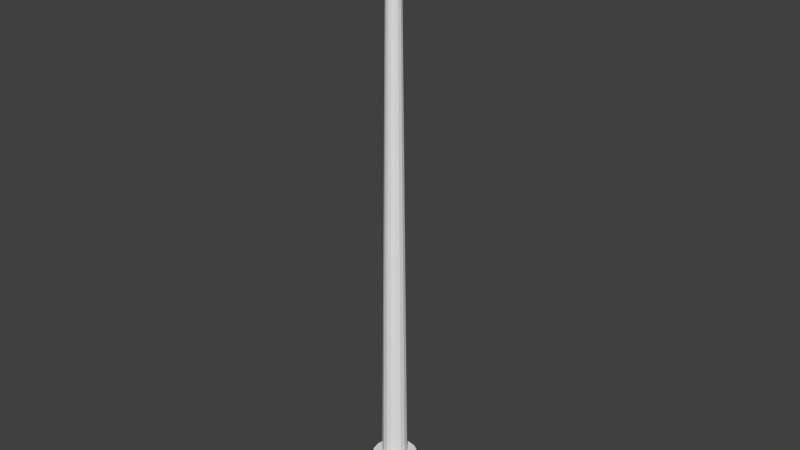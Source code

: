 # Source: eolienne.blend  (saved by Blender 2.69.0; exported with 4.5.12 LTS)
import bpy
from mathutils import Matrix  # noqa: F401  (used for matrix-valued properties, if any)

bpy.ops.wm.read_factory_settings(use_empty=True)
scene = bpy.context.scene
scene.name = 'Scene'

# ---- collections
col_collection_1 = bpy.data.collections.new('Collection 1'); scene.collection.children.link(col_collection_1)

# ---- world
world_world = bpy.data.worlds.new('World'); scene.world = world_world
world_world.color = (0.05088, 0.05088, 0.05088)
world_world.use_sun_shadow = False
world_world.sun_shadow_jitter_overblur = 0.0
world_world.cycles.sampling_method = 'MANUAL'
world_world.cycles.sample_map_resolution = 256

# ---- meshes
me_cylinder_001 = bpy.data.meshes.new('Cylinder.001')
me_cylinder_001.from_pydata([(0.693, -1.036e-07, 25.99), (1.26, 9.212e-08, 25.99), (0.693, 0.1549, 25.96), (1.26, 0.1549, 25.96), (0.693, 0.2863, 25.87), (1.26, 0.2863, 25.87), (0.693, 0.374, 25.74), (1.26, 0.374, 25.74), (0.693, 0.4048, 25.59), (1.26, 0.4048, 25.59), (0.693, 0.374, 25.43), (1.26, 0.374, 25.43), (0.693, 0.2863, 25.3), (1.26, 0.2863, 25.3), (0.693, 0.1549, 25.21), (1.26, 0.1549, 25.21), (0.693, -4.247e-08, 25.18), (1.26, 1.532e-07, 25.18), (0.693, -0.1549, 25.21), (1.26, -0.1549, 25.21), (0.693, -0.2863, 25.3), (1.26, -0.2863, 25.3), (0.693, -0.374, 25.43), (1.26, -0.374, 25.43), (0.693, -0.4048, 25.59), (1.26, -0.4048, 25.59), (0.693, -0.374, 25.74), (1.26, -0.374, 25.74), (0.693, -0.2863, 25.87), (1.26, -0.2863, 25.87), (0.693, -0.1549, 25.96), (1.26, -0.1549, 25.96), (1.425, 2.168e-07, 25.94), (1.425, 0.1351, 25.91), (1.425, 0.2497, 25.84), (1.425, 0.3262, 25.72), (1.425, 0.3531, 25.59), (1.425, 0.3262, 25.45), (1.425, 0.2497, 25.34), (1.425, 0.1351, 25.26), (1.425, 2.701e-07, 25.23), (1.425, -0.1351, 25.26), (1.425, -0.2497, 25.34), (1.425, -0.3262, 25.45), (1.425, -0.3531, 25.59), (1.425, -0.3262, 25.72), (1.425, -0.2497, 25.84), (1.425, -0.1351, 25.91), (1.621, 2.798e-07, 25.85), (1.621, 0.1012, 25.83), (1.621, 0.187, 25.77), (1.621, 0.2443, 25.69), (1.621, 0.2644, 25.59), (1.621, 0.2443, 25.49), (1.621, 0.187, 25.4), (1.621, 0.1012, 25.34), (1.621, 3.197e-07, 25.32), (1.621, -0.1012, 25.34), (1.621, -0.187, 25.4), (1.621, -0.2443, 25.49), (1.621, -0.2644, 25.59), (1.621, -0.2443, 25.69), (1.621, -0.187, 25.77), (1.621, -0.1012, 25.83), (1.767, 3.721e-07, 25.75), (1.767, 0.06032, 25.73), (1.767, 0.1115, 25.7), (1.767, 0.1456, 25.65), (1.767, 0.1576, 25.59), (1.767, 0.1456, 25.53), (1.767, 0.1115, 25.48), (1.767, 0.06032, 25.44), (1.767, 3.959e-07, 25.43), (1.767, -0.06032, 25.44), (1.767, -0.1115, 25.48), (1.767, -0.1456, 25.53), (1.767, -0.1576, 25.59), (1.767, -0.1456, 25.65), (1.767, -0.1115, 25.7), (1.767, -0.06032, 25.73), (1.876, 4.11e-07, 25.62), (1.876, 0.01188, 25.62), (1.876, 0.02195, 25.61), (1.876, 0.02868, 25.6), (1.876, 0.03104, 25.59), (1.876, 0.02868, 25.58), (1.876, 0.02195, 25.57), (1.876, 0.01188, 25.56), (1.876, 4.157e-07, 25.56), (1.876, -0.01188, 25.56), (1.876, -0.02195, 25.57), (1.876, -0.02868, 25.58), (1.876, -0.03104, 25.59), (1.876, -0.02868, 25.6), (1.876, -0.02195, 25.61), (1.876, -0.01188, 25.62), (-1.282, -0.2948, 25.0), (-1.282, 0.2948, 25.0), (0.7184, 0.2948, 25.0), (0.7184, -0.2948, 25.0), (-1.282, -0.5, 26.0), (-1.282, 0.5, 26.0), (0.7184, 0.5, 26.0), (0.7184, -0.5, 26.0), (-0.7815, 0.5, 26.0), (-0.7815, -0.5, 26.0), (-0.6379, 0.5, 26.0), (-0.6379, -0.5, 26.0), (-1.019, 0.2609, 26.15), (-1.019, -0.2609, 26.15), (-0.9442, 0.2609, 26.15), (-0.9442, -0.2609, 26.15), (-0.09542, 0.5, 26.0), (-0.231, 0.5, 26.0), (-0.3667, 0.5, 26.0), (-0.5023, 0.5, 26.0), (-0.09542, -0.5, 26.0), (-0.231, -0.5, 26.0), (-0.3667, -0.5, 26.0), (-0.5023, -0.5, 26.0), (-0.6151, 0.2494, 26.15), (-0.6828, 0.2494, 26.15), (-0.6151, -0.2494, 26.15), (-0.6828, -0.2494, 26.15), (-0.3395, 0.2399, 26.15), (-0.4045, 0.2399, 26.15), (-0.3395, -0.2399, 26.15), (-0.4045, -0.2399, 26.15), (0.0, 1.0, -1.0), (0.0, 1.0, 1.0), (0.3827, 0.9239, -1.0), (0.3827, 0.9239, 1.0), (0.7071, 0.7071, -1.0), (0.7071, 0.7071, 1.0), (0.9239, 0.3827, -1.0), (0.9239, 0.3827, 1.0), (1.0, -4.371e-08, -1.0), (1.0, -4.371e-08, 1.0), (0.9239, -0.3827, -1.0), (0.9239, -0.3827, 1.0), (0.7071, -0.7071, -1.0), (0.7071, -0.7071, 1.0), (0.3827, -0.9239, -1.0), (0.3827, -0.9239, 1.0), (1.51e-07, -1.0, -1.0), (1.51e-07, -1.0, 1.0), (-0.3827, -0.9239, -1.0), (-0.3827, -0.9239, 1.0), (-0.7071, -0.7071, -1.0), (-0.7071, -0.7071, 1.0), (-0.9239, -0.3827, -1.0), (-0.9239, -0.3827, 1.0), (-1.0, 1.192e-08, -1.0), (-1.0, 1.192e-08, 1.0), (-0.9239, 0.3827, -1.0), (-0.9239, 0.3827, 1.0), (-0.7071, 0.7071, -1.0), (-0.7071, 0.7071, 1.0), (-0.3827, 0.9239, -1.0), (-0.3827, 0.9239, 1.0), (1.613e-08, 0.5669, 1.0), (0.217, 0.5238, 1.0), (0.4009, 0.4009, 1.0), (0.5238, 0.217, 1.0), (0.5669, -1.994e-08, 1.0), (0.5238, -0.217, 1.0), (0.4009, -0.4009, 1.0), (0.217, -0.5238, 1.0), (1.017e-07, -0.5669, 1.0), (-0.217, -0.5238, 1.0), (-0.4009, -0.4009, 1.0), (-0.5238, -0.217, 1.0), (-0.5669, 1.16e-08, 1.0), (-0.5238, 0.217, 1.0), (-0.4009, 0.4009, 1.0), (-0.217, 0.5238, 1.0), (1.056e-07, 0.2939, 25.0), (0.1125, 0.2715, 25.0), (0.2078, 0.2078, 25.0), (0.2715, 0.1125, 25.0), (0.2939, -8.226e-09, 25.0), (0.2715, -0.1125, 25.0), (0.2078, -0.2078, 25.0), (0.1125, -0.2715, 25.0), (1.499e-07, -0.2939, 25.0), (-0.1125, -0.2715, 25.0), (-0.2078, -0.2078, 25.0), (-0.2715, -0.1125, 25.0), (-0.2939, 8.123e-09, 25.0), (-0.2715, 0.1125, 25.0), (-0.2078, 0.2078, 25.0), (-0.1125, 0.2715, 25.0)], [], [(0, 1, 3, 2), (2, 3, 5, 4), (4, 5, 7, 6), (6, 7, 9, 8), (8, 9, 11, 10), (10, 11, 13, 12), (12, 13, 15, 14), (14, 15, 17, 16), (16, 17, 19, 18), (18, 19, 21, 20), (20, 21, 23, 22), (22, 23, 25, 24), (24, 25, 27, 26), (26, 27, 29, 28), (1, 31, 47, 32), (30, 31, 1, 0), (28, 29, 31, 30), (0, 2, 4, 6, 8, 10, 12, 14, 16, 18, 20, 22, 24, 26, 28, 30), (32, 47, 63, 48), (17, 15, 39, 40), (25, 23, 43, 44), (9, 7, 35, 36), (23, 21, 42, 43), (7, 5, 34, 35), (31, 29, 46, 47), (15, 13, 38, 39), (13, 11, 37, 38), (21, 19, 41, 42), (5, 3, 33, 34), (3, 1, 32, 33), (29, 27, 45, 46), (27, 25, 44, 45), (11, 9, 36, 37), (19, 17, 40, 41), (56, 55, 71, 72), (44, 43, 59, 60), (40, 39, 55, 56), (36, 35, 51, 52), (37, 36, 52, 53), (33, 32, 48, 49), (45, 44, 60, 61), (41, 40, 56, 57), (42, 41, 57, 58), (38, 37, 53, 54), (34, 33, 49, 50), (46, 45, 61, 62), (47, 46, 62, 63), (43, 42, 58, 59), (39, 38, 54, 55), (35, 34, 50, 51), (64, 79, 95, 80), (52, 51, 67, 68), (48, 63, 79, 64), (60, 59, 75, 76), (61, 60, 76, 77), (57, 56, 72, 73), (53, 52, 68, 69), (49, 48, 64, 65), (62, 61, 77, 78), (58, 57, 73, 74), (54, 53, 69, 70), (50, 49, 65, 66), (51, 50, 66, 67), (63, 62, 78, 79), (59, 58, 74, 75), (55, 54, 70, 71), (81, 80, 95, 94, 93, 92, 91, 90, 89, 88, 87, 86, 85, 84, 83, 82), (76, 75, 91, 92), (72, 71, 87, 88), (68, 67, 83, 84), (65, 64, 80, 81), (77, 76, 92, 93), (73, 72, 88, 89), (69, 68, 84, 85), (70, 69, 85, 86), (66, 65, 81, 82), (78, 77, 93, 94), (74, 73, 89, 90), (75, 74, 90, 91), (71, 70, 86, 87), (67, 66, 82, 83), (79, 78, 94, 95), (100, 101, 97, 96), (102, 103, 99, 98), (105, 104, 101, 100), (103, 102, 112, 116), (106, 104, 108, 110), (119, 115, 106, 107), (111, 110, 108, 109), (104, 105, 109, 108), (105, 107, 111, 109), (107, 106, 110, 111), (98, 99, 96, 97), (102, 98, 97, 101, 104, 106, 115, 114, 113, 112), (113, 117, 127, 125), (117, 113, 114, 118), (119, 118, 122, 123), (122, 120, 121, 123), (115, 119, 123, 121), (114, 115, 121, 120), (118, 114, 120, 122), (126, 124, 125, 127), (112, 113, 125, 124), (116, 112, 124, 126), (117, 116, 126, 127), (105, 100, 96, 99, 103, 116, 117, 118, 119, 107), (128, 129, 131, 130), (130, 131, 133, 132), (132, 133, 135, 134), (134, 135, 137, 136), (136, 137, 139, 138), (138, 139, 141, 140), (140, 141, 143, 142), (142, 143, 145, 144), (144, 145, 147, 146), (146, 147, 149, 148), (148, 149, 151, 150), (150, 151, 153, 152), (152, 153, 155, 154), (154, 155, 157, 156), (149, 147, 169, 170), (158, 159, 129, 128), (156, 157, 159, 158), (128, 130, 132, 134, 136, 138, 140, 142, 144, 146, 148, 150, 152, 154, 156, 158), (166, 165, 181, 182), (133, 131, 161, 162), (131, 129, 160, 161), (157, 155, 173, 174), (141, 139, 165, 166), (155, 153, 172, 173), (139, 137, 164, 165), (147, 145, 168, 169), (145, 143, 167, 168), (153, 151, 171, 172), (137, 135, 163, 164), (129, 159, 175, 160), (135, 133, 162, 163), (159, 157, 174, 175), (143, 141, 166, 167), (151, 149, 170, 171), (177, 176, 191, 190, 189, 188, 187, 186, 185, 184, 183, 182, 181, 180, 179, 178), (162, 161, 177, 178), (174, 173, 189, 190), (170, 169, 185, 186), (171, 170, 186, 187), (167, 166, 182, 183), (163, 162, 178, 179), (175, 174, 190, 191), (160, 175, 191, 176), (172, 171, 187, 188), (168, 167, 183, 184), (164, 163, 179, 180), (161, 160, 176, 177), (173, 172, 188, 189), (169, 168, 184, 185), (165, 164, 180, 181)])
_uv = me_cylinder_001.uv_layers.new(name='UVMap')
_uv.uv.foreach_set('vector', [0.8057, 0.45, 0.8698, 0.45, 0.8698, 0.4679, 0.8057, 0.4679, 0.5006, 0.961, 0.5647, 0.961, 0.5647, 0.9789, 0.5006, 0.9789, 0.5006, 0.9808, 0.5647, 0.9808, 0.5647, 0.9986, 0.5006, 0.9986, 0.7434, 0.09981, 0.8074, 0.09982, 0.8074, 0.1177, 0.7434, 0.1177, 0.6998, 0.4711, 0.7639, 0.4711, 0.7639, 0.4889, 0.6998, 0.4889, 0.7568, 0.3756, 0.8208, 0.3756, 0.8208, 0.3934, 0.7568, 0.3934, 0.6146, 0.9552, 0.6787, 0.9552, 0.6787, 0.973, 0.6146, 0.973, 0.8093, 0.09982, 0.8734, 0.09982, 0.8734, 0.1177, 0.8093, 0.1177, 0.8057, 0.3548, 0.8698, 0.3548, 0.8698, 0.3726, 0.8057, 0.3726, 0.4346, 0.961, 0.4987, 0.961, 0.4987, 0.9789, 0.4346, 0.9789, 0.786, 0.03405, 0.8501, 0.03405, 0.8501, 0.05191, 0.786, 0.05191, 0.7201, 0.008124, 0.7842, 0.008124, 0.7842, 0.02599, 0.7201, 0.02599, 0.6908, 0.3756, 0.7549, 0.3756, 0.7549, 0.3934, 0.6908, 0.3934, 0.786, 0.008124, 0.8501, 0.008124, 0.8501, 0.02599, 0.786, 0.02599, 0.8623, 0.3315, 0.8623, 0.3136, 0.8819, 0.3147, 0.8819, 0.3303, 0.6146, 0.9749, 0.6787, 0.9749, 0.6787, 0.9928, 0.6146, 0.9928, 0.7201, 0.03405, 0.7842, 0.03405, 0.7842, 0.05191, 0.7201, 0.05191, 0.6987, 0.01496, 0.7113, 0.02759, 0.7182, 0.04409, 0.7182, 0.06196, 0.7113, 0.07846, 0.6987, 0.09109, 0.6822, 0.09793, 0.6643, 0.09793, 0.6478, 0.09109, 0.6352, 0.07846, 0.6284, 0.06196, 0.6284, 0.04409, 0.6352, 0.02759, 0.6478, 0.01496, 0.6643, 0.008124, 0.6822, 0.008124, 0.4047, 0.8933, 0.4047, 0.8777, 0.429, 0.8797, 0.429, 0.8913, 0.567, 0.8451, 0.567, 0.8272, 0.5865, 0.8284, 0.5865, 0.844, 0.8623, 0.1581, 0.8623, 0.1402, 0.8819, 0.1414, 0.8819, 0.1569, 0.4308, 0.8777, 0.4487, 0.8777, 0.4476, 0.8972, 0.432, 0.8972, 0.8623, 0.1976, 0.8623, 0.1797, 0.8819, 0.1809, 0.8819, 0.1965, 0.8623, 0.292, 0.8623, 0.2741, 0.8819, 0.2752, 0.8819, 0.2908, 0.567, 0.8648, 0.567, 0.847, 0.5865, 0.8481, 0.5865, 0.8637, 0.567, 0.9928, 0.567, 0.9749, 0.5866, 0.9761, 0.5866, 0.9917, 0.8623, 0.2722, 0.8623, 0.2544, 0.8819, 0.2555, 0.8819, 0.2711, 0.8647, 0.7842, 0.8647, 0.7664, 0.8842, 0.7675, 0.8842, 0.7831, 0.8623, 0.1778, 0.8623, 0.16, 0.8819, 0.1611, 0.8819, 0.1767, 0.8623, 0.2173, 0.8623, 0.1995, 0.8819, 0.2006, 0.8819, 0.2162, 0.8623, 0.3117, 0.8623, 0.2939, 0.8819, 0.295, 0.8819, 0.3106, 0.8623, 0.2371, 0.8623, 0.2192, 0.8819, 0.2204, 0.8819, 0.236, 0.567, 0.973, 0.567, 0.9552, 0.5866, 0.9563, 0.5866, 0.9719, 0.4487, 0.9186, 0.4308, 0.9186, 0.432, 0.8991, 0.4476, 0.8991, 0.8647, 0.8791, 0.8647, 0.8674, 0.8849, 0.8698, 0.8849, 0.8768, 0.4047, 0.9282, 0.4047, 0.9126, 0.429, 0.9146, 0.429, 0.9263, 0.852, 0.03216, 0.852, 0.01658, 0.8763, 0.01854, 0.8763, 0.03021, 0.4047, 0.9457, 0.4047, 0.9301, 0.429, 0.9321, 0.429, 0.9437, 0.4047, 0.9632, 0.4047, 0.9476, 0.429, 0.9495, 0.429, 0.9612, 0.5885, 0.9882, 0.5885, 0.9726, 0.6128, 0.9746, 0.6128, 0.9863, 0.5885, 0.9708, 0.5885, 0.9552, 0.6128, 0.9571, 0.6128, 0.9688, 0.8456, 0.5025, 0.8456, 0.4869, 0.8699, 0.4889, 0.8699, 0.5005, 0.4047, 0.9108, 0.4047, 0.8952, 0.429, 0.8971, 0.429, 0.9088, 0.567, 0.801, 0.5826, 0.801, 0.5806, 0.8253, 0.569, 0.8253, 0.8456, 0.5349, 0.8456, 0.5194, 0.8699, 0.5213, 0.8699, 0.533, 0.8623, 0.1383, 0.8623, 0.1228, 0.8866, 0.1247, 0.8866, 0.1364, 0.4047, 0.9981, 0.4047, 0.9825, 0.429, 0.9845, 0.429, 0.9961, 0.4047, 0.9806, 0.4047, 0.965, 0.429, 0.967, 0.429, 0.9787, 0.8623, 0.3489, 0.8623, 0.3334, 0.8866, 0.3353, 0.8866, 0.347, 0.852, 0.05191, 0.852, 0.03633, 0.8763, 0.03829, 0.8763, 0.04996, 0.8227, 0.3934, 0.8227, 0.3865, 0.8415, 0.3893, 0.8415, 0.3906, 0.8647, 0.8656, 0.8647, 0.8539, 0.8849, 0.8562, 0.8849, 0.8632, 0.8647, 0.8927, 0.8647, 0.881, 0.8849, 0.8833, 0.8849, 0.8903, 0.6568, 0.8779, 0.6568, 0.8662, 0.677, 0.8686, 0.677, 0.8755, 0.8647, 0.852, 0.8647, 0.8403, 0.8849, 0.8427, 0.8849, 0.8496, 0.5663, 0.8784, 0.5663, 0.8667, 0.5865, 0.8691, 0.5865, 0.876, 0.4425, 0.9408, 0.4308, 0.9408, 0.4332, 0.9205, 0.4402, 0.9205, 0.8647, 0.7978, 0.8647, 0.7861, 0.8849, 0.7885, 0.8849, 0.7954, 0.8456, 0.516, 0.8456, 0.5044, 0.8659, 0.5067, 0.8659, 0.5137, 0.8623, 0.2525, 0.8623, 0.2408, 0.8826, 0.2432, 0.8826, 0.2501, 0.6156, 0.9092, 0.6272, 0.9092, 0.6249, 0.9294, 0.6179, 0.9294, 0.8647, 0.8384, 0.8647, 0.8268, 0.8849, 0.8291, 0.8849, 0.8361, 0.8647, 0.8113, 0.8647, 0.7997, 0.8849, 0.802, 0.8849, 0.809, 0.8647, 0.8249, 0.8647, 0.8132, 0.8849, 0.8156, 0.8849, 0.8225, 0.6346, 0.8779, 0.6346, 0.8662, 0.6549, 0.8686, 0.6549, 0.8755, 0.5123, 0.9353, 0.5006, 0.9353, 0.5029, 0.915, 0.5099, 0.915, 0.3624, 0.9329, 0.357, 0.9307, 0.3529, 0.9266, 0.3507, 0.9212, 0.3507, 0.9154, 0.3529, 0.91, 0.357, 0.9059, 0.3624, 0.9037, 0.3682, 0.9037, 0.3736, 0.9059, 0.3777, 0.91, 0.38, 0.9154, 0.38, 0.9212, 0.3777, 0.9266, 0.3736, 0.9307, 0.3682, 0.9329, 0.5053, 0.9372, 0.5123, 0.9372, 0.5095, 0.9559, 0.5081, 0.9559, 0.8647, 0.5589, 0.8716, 0.5589, 0.8688, 0.5776, 0.8675, 0.5776, 0.8834, 0.9152, 0.8834, 0.9221, 0.8647, 0.9193, 0.8647, 0.9179, 0.6225, 0.95, 0.6156, 0.95, 0.6184, 0.9313, 0.6197, 0.9313, 0.8639, 0.3934, 0.8639, 0.3865, 0.8827, 0.3893, 0.8827, 0.3906, 0.8433, 0.3934, 0.8433, 0.3865, 0.8621, 0.3893, 0.8621, 0.3906, 0.8647, 0.924, 0.8716, 0.924, 0.8688, 0.9427, 0.8675, 0.9427, 0.8647, 0.9534, 0.8716, 0.9534, 0.8688, 0.9722, 0.8675, 0.9722, 0.8716, 0.7645, 0.8647, 0.7645, 0.8675, 0.7458, 0.8688, 0.7458, 0.8647, 0.9516, 0.8647, 0.9446, 0.8834, 0.9474, 0.8834, 0.9488, 0.4051, 0.7664, 0.4051, 0.7594, 0.4238, 0.7622, 0.4238, 0.7636, 0.8647, 0.5383, 0.8716, 0.5383, 0.8688, 0.557, 0.8675, 0.557, 0.8647, 0.8945, 0.8716, 0.8945, 0.8688, 0.9133, 0.8675, 0.9133, 0.8834, 0.974, 0.8834, 0.981, 0.8647, 0.9782, 0.8647, 0.9768, 0.8647, 0.9898, 0.8647, 0.9829, 0.8834, 0.9857, 0.8834, 0.9871, 0.4047, 0.5383, 0.5177, 0.5383, 0.4945, 0.6514, 0.4279, 0.6514, 0.6327, 0.6514, 0.5196, 0.6514, 0.5428, 0.5383, 0.6095, 0.5383, 0.6323, 0.4679, 0.6323, 0.3548, 0.6889, 0.3548, 0.6889, 0.4679, 0.4257, 0.7664, 0.4257, 0.6533, 0.5177, 0.6533, 0.5177, 0.7664, 0.8191, 0.4711, 0.8072, 0.4821, 0.7658, 0.4768, 0.772, 0.4711, 0.6908, 0.3548, 0.8039, 0.3548, 0.8039, 0.3701, 0.6908, 0.3701, 0.4346, 0.9808, 0.4936, 0.9808, 0.4936, 0.9892, 0.4346, 0.9892, 0.5638, 0.9131, 0.4507, 0.9131, 0.4777, 0.8813, 0.5367, 0.8813, 0.4114, 0.6637, 0.4238, 0.6533, 0.4179, 0.7, 0.4114, 0.7055, 0.4047, 0.7683, 0.5177, 0.7683, 0.4907, 0.8068, 0.4317, 0.8068, 0.6308, 0.4698, 0.6308, 0.5364, 0.4047, 0.5364, 0.4047, 0.4698, 0.6304, 0.3526, 0.6304, 0.4679, 0.4047, 0.4679, 0.4047, 0.3526, 0.5079, 0.3508, 0.508, 0.3526, 0.5079, 0.3526, 0.5079, 0.3526, 0.5233, 0.3526, 0.5386, 0.3526, 0.6787, 0.9073, 0.5656, 0.9073, 0.5951, 0.8813, 0.6493, 0.8813, 0.6284, 0.09981, 0.7415, 0.09982, 0.7415, 0.1152, 0.6284, 0.1152, 0.5656, 0.7101, 0.5787, 0.7021, 0.5722, 0.7449, 0.5656, 0.7489, 0.821, 0.4711, 0.8774, 0.4711, 0.8774, 0.4787, 0.821, 0.4787, 0.8039, 0.4679, 0.6908, 0.4679, 0.7191, 0.4413, 0.7755, 0.4413, 0.5787, 0.7992, 0.567, 0.7892, 0.5729, 0.7508, 0.5787, 0.7558, 0.4047, 0.8087, 0.5177, 0.8087, 0.4894, 0.8415, 0.433, 0.8415, 0.8227, 0.3756, 0.877, 0.3756, 0.877, 0.3829, 0.8227, 0.3829, 0.4233, 0.7557, 0.4114, 0.7461, 0.4176, 0.7073, 0.4233, 0.712, 0.4047, 0.8434, 0.5177, 0.8434, 0.4883, 0.8758, 0.4341, 0.8758, 0.5656, 0.661, 0.5789, 0.6533, 0.572, 0.6965, 0.5656, 0.7002, 0.4611, 0.3471, 0.4047, 0.3471, 0.4047, 0.2318, 0.6304, 0.2318, 0.6304, 0.3471, 0.5233, 0.3489, 0.5232, 0.3471, 0.5079, 0.3471, 0.4926, 0.3471, 0.4773, 0.3471, 0.7224, 0.1228, 0.7224, 0.3489, 0.6783, 0.3489, 0.6783, 0.1228, 0.8168, 0.5383, 0.8168, 0.7645, 0.7726, 0.7645, 0.7726, 0.5383, 0.7708, 0.5383, 0.7708, 0.7645, 0.7266, 0.7645, 0.7266, 0.5383, 0.5638, 0.6533, 0.5638, 0.8795, 0.5196, 0.8795, 0.5196, 0.6533, 0.6787, 0.5383, 0.6787, 0.7645, 0.6346, 0.7645, 0.6346, 0.5383, 0.7247, 0.7664, 0.7247, 0.9925, 0.6806, 0.9925, 0.6806, 0.7664, 0.8168, 0.7664, 0.8168, 0.9925, 0.7726, 0.9925, 0.7726, 0.7664, 0.8144, 0.1228, 0.8144, 0.3489, 0.7703, 0.3489, 0.7703, 0.1228, 0.8628, 0.7664, 0.8628, 0.9925, 0.8187, 0.9925, 0.8187, 0.7664, 0.8628, 0.5383, 0.8628, 0.7645, 0.8187, 0.7645, 0.8187, 0.5383, 0.7247, 0.5383, 0.7247, 0.7645, 0.6806, 0.7645, 0.6806, 0.5383, 0.6327, 0.6533, 0.6327, 0.8795, 0.5886, 0.8795, 0.5886, 0.6533, 0.7684, 0.1228, 0.7684, 0.3489, 0.7243, 0.3489, 0.7243, 0.1228, 0.8605, 0.1228, 0.8605, 0.3489, 0.8163, 0.3489, 0.8163, 0.1228, 0.8199, 0.09793, 0.8199, 0.0538, 0.8679, 0.06336, 0.8679, 0.08837, 0.7708, 0.7664, 0.7708, 0.9925, 0.7266, 0.9925, 0.7266, 0.7664, 0.6764, 0.1228, 0.6764, 0.3489, 0.6323, 0.3489, 0.6323, 0.1228, 0.5784, 0.02501, 0.6096, 0.05621, 0.6265, 0.09698, 0.6265, 0.1411, 0.6096, 0.1819, 0.5784, 0.2131, 0.5376, 0.23, 0.4935, 0.23, 0.4527, 0.2131, 0.4215, 0.1819, 0.4047, 0.1411, 0.4047, 0.09698, 0.4215, 0.05621, 0.4527, 0.02501, 0.4935, 0.008124, 0.5376, 0.008124, 0.2784, 0.0005484, 0.2959, 0.0007307, 0.2959, 0.9995, 0.2784, 0.9993, 0.4987, 0.915, 0.4987, 0.9591, 0.4507, 0.9496, 0.4507, 0.9246, 0.6346, 0.8163, 0.6787, 0.8163, 0.6692, 0.8643, 0.6442, 0.8643, 0.6307, 0.9533, 0.6307, 0.9092, 0.6787, 0.9187, 0.6787, 0.9437, 0.5638, 0.915, 0.5638, 0.9591, 0.5157, 0.9496, 0.5157, 0.9246, 0.7497, 0.5349, 0.7497, 0.4908, 0.7977, 0.5004, 0.7977, 0.5254, 0.8386, 0.3953, 0.8386, 0.4394, 0.7906, 0.4299, 0.7906, 0.4049, 0.8438, 0.5349, 0.7996, 0.5349, 0.8092, 0.4869, 0.8342, 0.4869, 0.6346, 0.7664, 0.6787, 0.7664, 0.6692, 0.8144, 0.6442, 0.8144, 0.7201, 0.09793, 0.7201, 0.0538, 0.7681, 0.06336, 0.7681, 0.08837, 0.6137, 0.9092, 0.6137, 0.9533, 0.5656, 0.9437, 0.5656, 0.9187, 0.8847, 0.4433, 0.8405, 0.4433, 0.8501, 0.3953, 0.8751, 0.3953, 0.818, 0.0538, 0.818, 0.09793, 0.77, 0.08837, 0.77, 0.06336, 0.7478, 0.4908, 0.7478, 0.5349, 0.6998, 0.5254, 0.6998, 0.5004, 0.7407, 0.4394, 0.7407, 0.3953, 0.7887, 0.4049, 0.7887, 0.4299, 0.6908, 0.4394, 0.6908, 0.3953, 0.7388, 0.4049, 0.7388, 0.4299, 0.6979, 0.4959, 0.6979, 0.5088, 0.6929, 0.5208, 0.6838, 0.53, 0.6718, 0.5349, 0.6588, 0.5349, 0.6468, 0.53, 0.6377, 0.5208, 0.6327, 0.5088, 0.6327, 0.4959, 0.6377, 0.4839, 0.6469, 0.4747, 0.6588, 0.4698, 0.6718, 0.4698, 0.6838, 0.4747, 0.6929, 0.4839, 0.1673, 0.0005484, 0.1847, 0.0007307, 0.1847, 0.9995, 0.1673, 0.9993, 0.1488, 0.0005484, 0.1662, 0.0007307, 0.1662, 0.9995, 0.1488, 0.9993, 0.1117, 0.0005484, 0.1291, 0.0007306, 0.1291, 0.9995, 0.1117, 0.9993, 0.03761, 0.0005484, 0.05504, 0.0007307, 0.05504, 0.9995, 0.03761, 0.9993, 0.07466, 0.0005484, 0.09209, 0.0007307, 0.09209, 0.9995, 0.07466, 0.9993, 0.2229, 0.0005484, 0.2403, 0.0007307, 0.2403, 0.9995, 0.2229, 0.9993, 0.1858, 0.0005484, 0.2032, 0.0007307, 0.2032, 0.9995, 0.1858, 0.9993, 0.2043, 0.0005484, 0.2218, 0.0007307, 0.2218, 0.9995, 0.2043, 0.9993, 0.0005538, 0.0005484, 0.01798, 0.0007308, 0.01798, 0.9995, 0.0005484, 0.9993, 0.01908, 0.0005484, 0.03651, 0.0007308, 0.03651, 0.9995, 0.01908, 0.9993, 0.1302, 0.0005484, 0.1477, 0.0007307, 0.1477, 0.9995, 0.1302, 0.9993, 0.2599, 0.0005484, 0.2773, 0.0007307, 0.2773, 0.9995, 0.2599, 0.9993, 0.05614, 0.0005484, 0.07356, 0.0007307, 0.07356, 0.9995, 0.05614, 0.9993, 0.09319, 0.0005484, 0.1106, 0.0007307, 0.1106, 0.9995, 0.09319, 0.9993, 0.2414, 0.0005484, 0.2588, 0.0007307, 0.2588, 0.9995, 0.2414, 0.9993])
me_cylinder_001.use_remesh_preserve_volume = False
me_cylinder_001.use_remesh_preserve_attributes = False
me_cylinder_001.use_mirror_vertex_groups = False
me_cylinder_001.update()

# ---- objects
ob_cylinder = bpy.data.objects.new('Cylinder', me_cylinder_001)

# ---- transforms, parenting, visibility, modifiers, constraints
ob_cylinder.location = (0.0, 0.0, 0.3)
ob_cylinder.lineart.crease_threshold = 0.0

# ---- collection membership
col_collection_1.objects.link(ob_cylinder)

# ---- scene / render settings (as saved in the file)
scene.frame_start = 1; scene.frame_end = 250; scene.frame_set(1)
scene.render.engine = 'BLENDER_EEVEE_NEXT'
scene.render.image_settings.compression = 90
scene.render.resolution_percentage = 50
scene.render.dither_intensity = 0.0
scene.cycles.use_denoising = False
scene.cycles.samples = 10
scene.cycles.sampling_pattern = 'TABULATED_SOBOL'
scene.cycles.light_sampling_threshold = 0.0
scene.cycles.use_adaptive_sampling = False
scene.cycles.use_light_tree = False
scene.cycles.blur_glossy = 0.0
scene.cycles.volume_bounces = 1
scene.cycles.pixel_filter_type = 'GAUSSIAN'
scene.cycles.sample_clamp_indirect = 0.0
scene.view_settings.view_transform = 'Standard'
bpy.context.view_layer.update()

# ---- added for rendering (the .blend has no active camera and no usable light): camera, sun
cam_auto = bpy.data.cameras.new('AutoCamera')
cam_auto.lens = 50.0
cam_auto.sensor_width = 36.0
cam_auto.clip_end = 1000.0
ob_auto_camera = bpy.data.objects.new('AutoCamera', cam_auto)
scene.collection.objects.link(ob_auto_camera)
ob_auto_camera.location = (25.6568, -30.4315, 33.1642)
ob_auto_camera.rotation_euler = (1.09748, -7.21219e-08, 0.694738)
scene.camera = ob_auto_camera
light_auto_sun = bpy.data.lights.new('AutoSun', 'SUN')
light_auto_sun.energy = 3.0
light_auto_sun.angle = 0.0523599
ob_auto_sun = bpy.data.objects.new('AutoSun', light_auto_sun)
scene.collection.objects.link(ob_auto_sun)
ob_auto_sun.rotation_euler = (0.872665, 0.174533, 0.523599)
bpy.context.view_layer.update()
